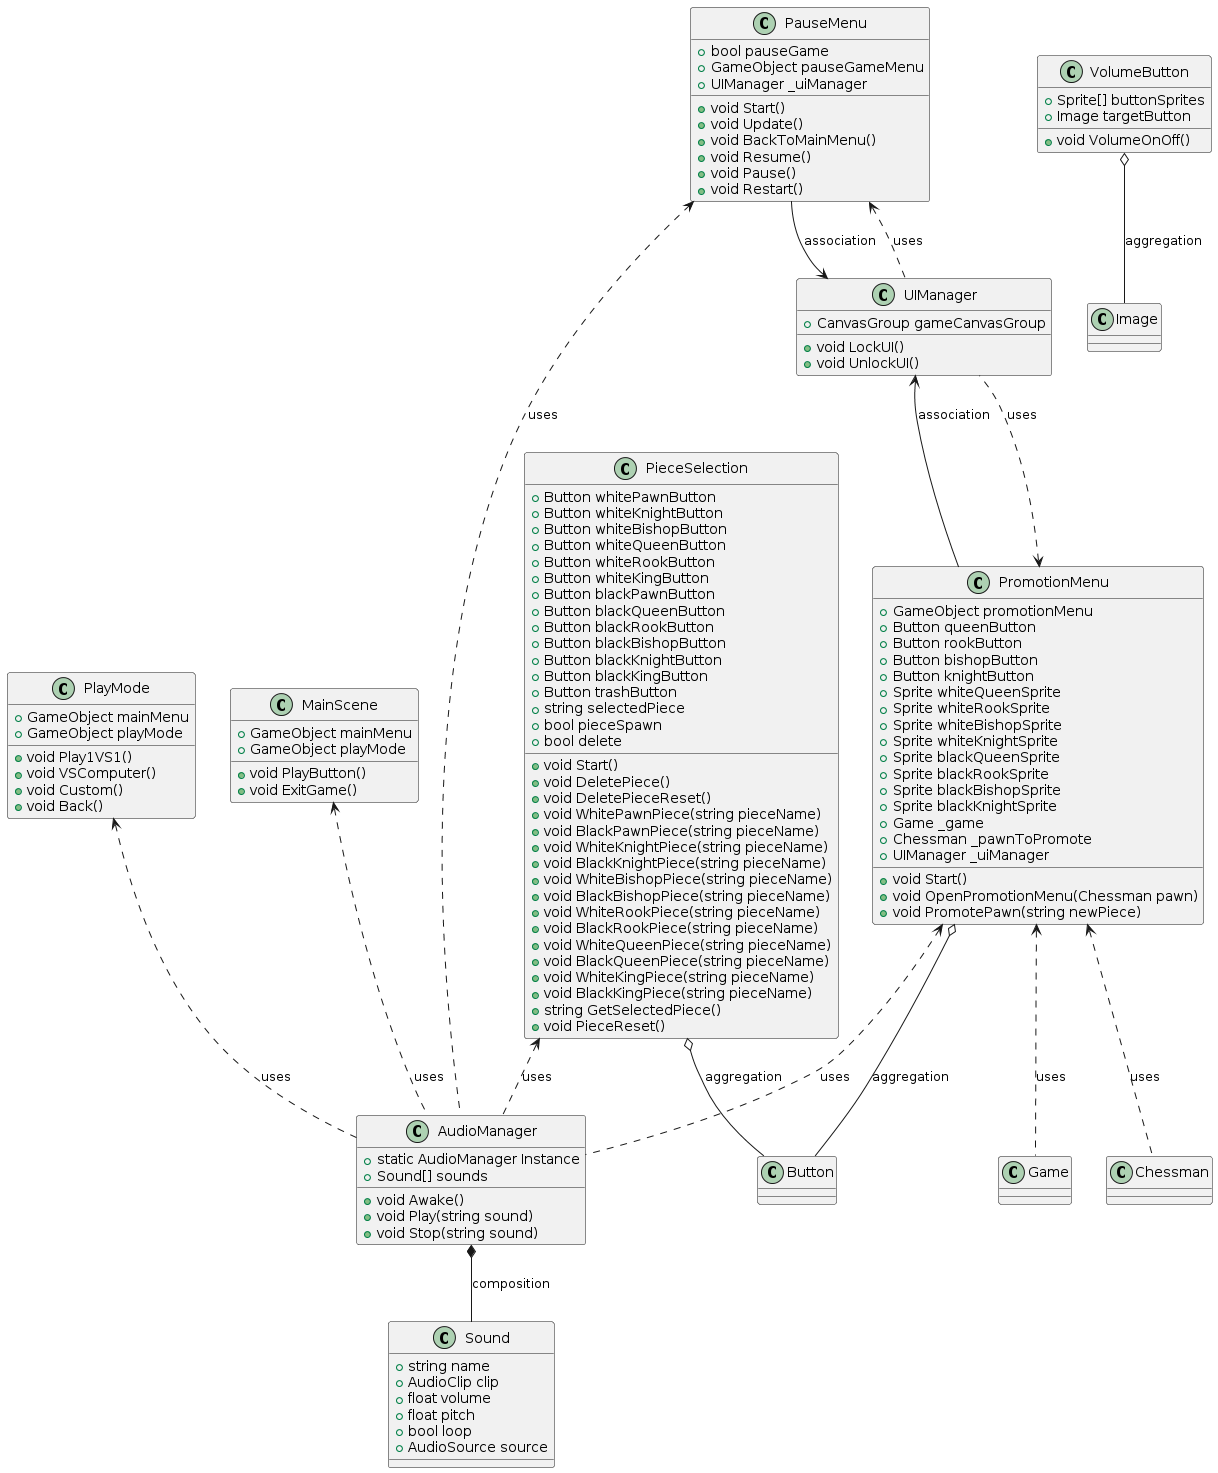

The diagram above was rendered by PlantUML. Its source (embedded in the PNG):
@startuml
class PieceSelection {
    + Button whitePawnButton
    + Button whiteKnightButton
    + Button whiteBishopButton
    + Button whiteQueenButton
    + Button whiteRookButton
    + Button whiteKingButton
    + Button blackPawnButton
    + Button blackQueenButton
    + Button blackRookButton
    + Button blackBishopButton
    + Button blackKnightButton
    + Button blackKingButton
    + Button trashButton
    + string selectedPiece
    + bool pieceSpawn
    + bool delete
    + void Start()
    + void DeletePiece()
    + void DeletePieceReset()
    + void WhitePawnPiece(string pieceName)
    + void BlackPawnPiece(string pieceName)
    + void WhiteKnightPiece(string pieceName)
    + void BlackKnightPiece(string pieceName)
    + void WhiteBishopPiece(string pieceName)
    + void BlackBishopPiece(string pieceName)
    + void WhiteRookPiece(string pieceName)
    + void BlackRookPiece(string pieceName)
    + void WhiteQueenPiece(string pieceName)
    + void BlackQueenPiece(string pieceName)
    + void WhiteKingPiece(string pieceName)
    + void BlackKingPiece(string pieceName)
    + string GetSelectedPiece()
    + void PieceReset()
}

class AudioManager {
    + static AudioManager Instance
    + Sound[] sounds
    + void Awake()
    + void Play(string sound)
    + void Stop(string sound)
}

class Sound {
    + string name
    + AudioClip clip
    + float volume
    + float pitch
    + bool loop
    + AudioSource source
}

class MainScene {
    + GameObject mainMenu
    + GameObject playMode
    + void PlayButton()
    + void ExitGame()
}

class PauseMenu {
    + bool pauseGame
    + GameObject pauseGameMenu
    + UIManager _uiManager
    + void Start()
    + void Update()
    + void BackToMainMenu()
    + void Resume()
    + void Pause()
    + void Restart()
}

class PlayMode {
    + GameObject mainMenu
    + GameObject playMode
    + void Play1VS1()
    + void VSComputer()
    + void Custom()
    + void Back()
}

class PromotionMenu {
    + GameObject promotionMenu
    + Button queenButton
    + Button rookButton
    + Button bishopButton
    + Button knightButton
    + Sprite whiteQueenSprite
    + Sprite whiteRookSprite
    + Sprite whiteBishopSprite
    + Sprite whiteKnightSprite
    + Sprite blackQueenSprite
    + Sprite blackRookSprite
    + Sprite blackBishopSprite
    + Sprite blackKnightSprite
    + Game _game
    + Chessman _pawnToPromote
    + UIManager _uiManager
    + void Start()
    + void OpenPromotionMenu(Chessman pawn)
    + void PromotePawn(string newPiece)
}

class UIManager {
    + CanvasGroup gameCanvasGroup
    + void LockUI()
    + void UnlockUI()
}

class VolumeButton {
    + Sprite[] buttonSprites
    + Image targetButton
    + void VolumeOnOff()
}

PieceSelection <.. AudioManager : uses
MainScene <.. AudioManager : uses
PauseMenu <.. AudioManager : uses
PlayMode <.. AudioManager : uses
PromotionMenu <.. AudioManager : uses

PromotionMenu <.. Game : uses
PromotionMenu <.. Chessman : uses
PauseMenu <.. UIManager : uses
PromotionMenu <.. UIManager : uses

UIManager <-- PauseMenu : association
UIManager <-- PromotionMenu : association

PieceSelection o-- Button : aggregation
PromotionMenu o-- Button : aggregation
VolumeButton o-- Image : aggregation

AudioManager *-- Sound : composition
@enduml